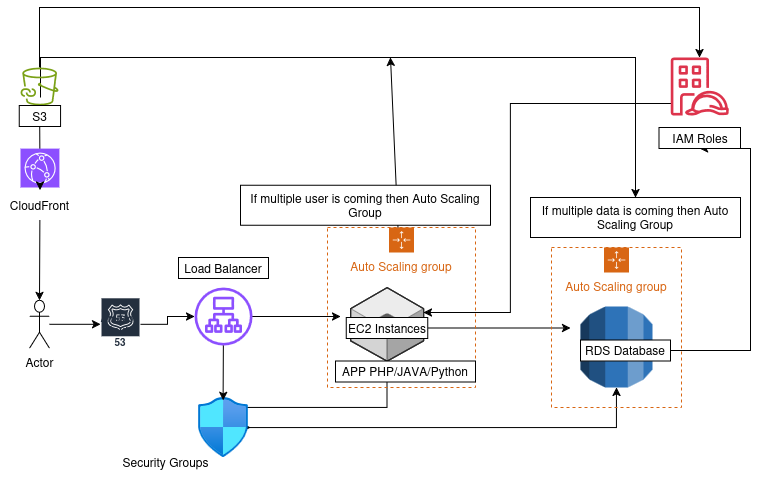

The diagram above was exported from draw.io. Its source (the exported page's mxGraphModel, read from the mxfile embedded in the PNG):
<mxGraphModel dx="1294" dy="1612" grid="1" gridSize="10" guides="1" tooltips="1" connect="1" arrows="1" fold="1" page="1" pageScale="1" pageWidth="850" pageHeight="1100" math="0" shadow="0">
  <root>
    <mxCell id="0" />
    <mxCell id="1" parent="0" />
    <mxCell id="PbJ4X4V8Ut8-SrKm_iCT-18" style="edgeStyle=orthogonalEdgeStyle;rounded=0;orthogonalLoop=1;jettySize=auto;html=1;" edge="1" parent="1" source="PbJ4X4V8Ut8-SrKm_iCT-2" target="PbJ4X4V8Ut8-SrKm_iCT-3">
      <mxGeometry relative="1" as="geometry" />
    </mxCell>
    <mxCell id="PbJ4X4V8Ut8-SrKm_iCT-2" value="Amazon Route 53" style="sketch=0;outlineConnect=0;fontColor=#232F3E;gradientColor=none;strokeColor=#ffffff;fillColor=#232F3E;dashed=0;verticalLabelPosition=middle;verticalAlign=bottom;align=center;html=1;whiteSpace=wrap;fontSize=10;fontStyle=1;spacing=3;shape=mxgraph.aws4.productIcon;prIcon=mxgraph.aws4.route_53;" vertex="1" parent="1">
      <mxGeometry x="120" y="269.79" width="40" height="54" as="geometry" />
    </mxCell>
    <mxCell id="PbJ4X4V8Ut8-SrKm_iCT-21" style="edgeStyle=orthogonalEdgeStyle;rounded=0;orthogonalLoop=1;jettySize=auto;html=1;" edge="1" parent="1" source="PbJ4X4V8Ut8-SrKm_iCT-3">
      <mxGeometry relative="1" as="geometry">
        <mxPoint x="360" y="289" as="targetPoint" />
      </mxGeometry>
    </mxCell>
    <mxCell id="PbJ4X4V8Ut8-SrKm_iCT-3" value="" style="sketch=0;outlineConnect=0;fontColor=#232F3E;gradientColor=none;fillColor=#8C4FFF;strokeColor=none;dashed=0;verticalLabelPosition=bottom;verticalAlign=top;align=center;html=1;fontSize=12;fontStyle=0;aspect=fixed;pointerEvents=1;shape=mxgraph.aws4.application_load_balancer;" vertex="1" parent="1">
      <mxGeometry x="214" y="260" width="58" height="58" as="geometry" />
    </mxCell>
    <mxCell id="PbJ4X4V8Ut8-SrKm_iCT-7" value=" Load Balancer" style="rounded=0;whiteSpace=wrap;html=1;" vertex="1" parent="1">
      <mxGeometry x="197.99" y="230" width="90" height="21" as="geometry" />
    </mxCell>
    <mxCell id="PbJ4X4V8Ut8-SrKm_iCT-57" style="edgeStyle=orthogonalEdgeStyle;rounded=0;orthogonalLoop=1;jettySize=auto;html=1;entryX=1.044;entryY=0.498;entryDx=0;entryDy=0;entryPerimeter=0;" edge="1" parent="1" source="PbJ4X4V8Ut8-SrKm_iCT-8" target="PbJ4X4V8Ut8-SrKm_iCT-39">
      <mxGeometry relative="1" as="geometry">
        <mxPoint x="406.5" y="410" as="targetPoint" />
        <Array as="points">
          <mxPoint x="407" y="380" />
          <mxPoint x="260" y="380" />
          <mxPoint x="260" y="400" />
        </Array>
      </mxGeometry>
    </mxCell>
    <mxCell id="PbJ4X4V8Ut8-SrKm_iCT-8" value="" style="verticalLabelPosition=bottom;html=1;verticalAlign=top;strokeWidth=1;align=center;outlineConnect=0;dashed=0;outlineConnect=0;shape=mxgraph.aws3d.application_server;fillColor=#ECECEC;strokeColor=#5E5E5E;aspect=fixed;" vertex="1" parent="1">
      <mxGeometry x="370" y="260" width="73" height="73.59" as="geometry" />
    </mxCell>
    <mxCell id="PbJ4X4V8Ut8-SrKm_iCT-25" style="edgeStyle=orthogonalEdgeStyle;rounded=0;orthogonalLoop=1;jettySize=auto;html=1;" edge="1" parent="1" source="PbJ4X4V8Ut8-SrKm_iCT-10">
      <mxGeometry relative="1" as="geometry">
        <mxPoint x="590" y="300.5" as="targetPoint" />
      </mxGeometry>
    </mxCell>
    <mxCell id="PbJ4X4V8Ut8-SrKm_iCT-10" value="EC2 Instances " style="rounded=0;whiteSpace=wrap;html=1;" vertex="1" parent="1">
      <mxGeometry x="365.75" y="290" width="81.5" height="21" as="geometry" />
    </mxCell>
    <mxCell id="PbJ4X4V8Ut8-SrKm_iCT-26" style="edgeStyle=orthogonalEdgeStyle;rounded=0;orthogonalLoop=1;jettySize=auto;html=1;" edge="1" parent="1" source="PbJ4X4V8Ut8-SrKm_iCT-39" target="PbJ4X4V8Ut8-SrKm_iCT-23">
      <mxGeometry relative="1" as="geometry">
        <mxPoint x="447.25" y="400.47368421052647" as="sourcePoint" />
      </mxGeometry>
    </mxCell>
    <mxCell id="PbJ4X4V8Ut8-SrKm_iCT-17" style="edgeStyle=orthogonalEdgeStyle;rounded=0;orthogonalLoop=1;jettySize=auto;html=1;" edge="1" parent="1" source="PbJ4X4V8Ut8-SrKm_iCT-16" target="PbJ4X4V8Ut8-SrKm_iCT-2">
      <mxGeometry relative="1" as="geometry">
        <mxPoint x="90" y="294" as="targetPoint" />
      </mxGeometry>
    </mxCell>
    <mxCell id="PbJ4X4V8Ut8-SrKm_iCT-16" value="Actor" style="shape=umlActor;verticalLabelPosition=bottom;verticalAlign=top;html=1;outlineConnect=0;" vertex="1" parent="1">
      <mxGeometry x="49" y="272.8" width="20" height="48" as="geometry" />
    </mxCell>
    <mxCell id="PbJ4X4V8Ut8-SrKm_iCT-23" value="" style="outlineConnect=0;dashed=0;verticalLabelPosition=bottom;verticalAlign=top;align=center;html=1;shape=mxgraph.aws3.rds;fillColor=#2E73B8;gradientColor=none;" vertex="1" parent="1">
      <mxGeometry x="600" y="279" width="72" height="81" as="geometry" />
    </mxCell>
    <mxCell id="PbJ4X4V8Ut8-SrKm_iCT-56" style="edgeStyle=orthogonalEdgeStyle;rounded=0;orthogonalLoop=1;jettySize=auto;html=1;entryX=0.5;entryY=1;entryDx=0;entryDy=0;" edge="1" parent="1" source="PbJ4X4V8Ut8-SrKm_iCT-27" target="PbJ4X4V8Ut8-SrKm_iCT-48">
      <mxGeometry relative="1" as="geometry">
        <Array as="points">
          <mxPoint x="770" y="323" />
          <mxPoint x="770" y="121" />
        </Array>
      </mxGeometry>
    </mxCell>
    <mxCell id="PbJ4X4V8Ut8-SrKm_iCT-27" value="RDS Database" style="rounded=0;whiteSpace=wrap;html=1;" vertex="1" parent="1">
      <mxGeometry x="600" y="312.59000000000003" width="90" height="21" as="geometry" />
    </mxCell>
    <mxCell id="PbJ4X4V8Ut8-SrKm_iCT-28" value="Auto Scaling group" style="points=[[0,0],[0.25,0],[0.5,0],[0.75,0],[1,0],[1,0.25],[1,0.5],[1,0.75],[1,1],[0.75,1],[0.5,1],[0.25,1],[0,1],[0,0.75],[0,0.5],[0,0.25]];outlineConnect=0;gradientColor=none;html=1;whiteSpace=wrap;fontSize=12;fontStyle=0;container=1;pointerEvents=0;collapsible=0;recursiveResize=0;shape=mxgraph.aws4.groupCenter;grIcon=mxgraph.aws4.group_auto_scaling_group;grStroke=1;strokeColor=#D86613;fillColor=none;verticalAlign=top;align=center;fontColor=#D86613;dashed=1;spacingTop=25;" vertex="1" parent="1">
      <mxGeometry x="571" y="220" width="130" height="160" as="geometry" />
    </mxCell>
    <mxCell id="PbJ4X4V8Ut8-SrKm_iCT-37" style="edgeStyle=none;rounded=0;orthogonalLoop=1;jettySize=auto;html=1;" edge="1" parent="1" source="PbJ4X4V8Ut8-SrKm_iCT-29">
      <mxGeometry relative="1" as="geometry">
        <mxPoint x="410" y="30" as="targetPoint" />
      </mxGeometry>
    </mxCell>
    <mxCell id="PbJ4X4V8Ut8-SrKm_iCT-29" value="Auto Scaling group" style="points=[[0,0],[0.25,0],[0.5,0],[0.75,0],[1,0],[1,0.25],[1,0.5],[1,0.75],[1,1],[0.75,1],[0.5,1],[0.25,1],[0,1],[0,0.75],[0,0.5],[0,0.25]];outlineConnect=0;gradientColor=none;html=1;whiteSpace=wrap;fontSize=12;fontStyle=0;container=1;pointerEvents=0;collapsible=0;recursiveResize=0;shape=mxgraph.aws4.groupCenter;grIcon=mxgraph.aws4.group_auto_scaling_group;grStroke=1;strokeColor=#D86613;fillColor=none;verticalAlign=top;align=center;fontColor=#D86613;dashed=1;spacingTop=25;" vertex="1" parent="1">
      <mxGeometry x="347" y="200" width="148" height="160" as="geometry" />
    </mxCell>
    <mxCell id="PbJ4X4V8Ut8-SrKm_iCT-5" value="APP PHP/JAVA/Python" style="rounded=0;whiteSpace=wrap;html=1;" vertex="1" parent="PbJ4X4V8Ut8-SrKm_iCT-29">
      <mxGeometry x="8" y="133.58999999999997" width="140" height="21" as="geometry" />
    </mxCell>
    <mxCell id="PbJ4X4V8Ut8-SrKm_iCT-30" value="If multiple user is coming then Auto Scaling Group" style="rounded=0;whiteSpace=wrap;html=1;" vertex="1" parent="1">
      <mxGeometry x="260" y="157.7" width="250" height="40" as="geometry" />
    </mxCell>
    <mxCell id="PbJ4X4V8Ut8-SrKm_iCT-31" value="If multiple data is coming then Auto Scaling Group" style="rounded=0;whiteSpace=wrap;html=1;" vertex="1" parent="1">
      <mxGeometry x="550" y="170" width="210" height="40" as="geometry" />
    </mxCell>
    <mxCell id="PbJ4X4V8Ut8-SrKm_iCT-36" value="" style="edgeStyle=none;rounded=0;orthogonalLoop=1;jettySize=auto;html=1;" edge="1" parent="1" source="PbJ4X4V8Ut8-SrKm_iCT-32" target="PbJ4X4V8Ut8-SrKm_iCT-33">
      <mxGeometry relative="1" as="geometry" />
    </mxCell>
    <mxCell id="PbJ4X4V8Ut8-SrKm_iCT-32" value="" style="sketch=0;points=[[0,0,0],[0.25,0,0],[0.5,0,0],[0.75,0,0],[1,0,0],[0,1,0],[0.25,1,0],[0.5,1,0],[0.75,1,0],[1,1,0],[0,0.25,0],[0,0.5,0],[0,0.75,0],[1,0.25,0],[1,0.5,0],[1,0.75,0]];outlineConnect=0;fontColor=#232F3E;fillColor=#8C4FFF;strokeColor=#ffffff;dashed=0;verticalLabelPosition=bottom;verticalAlign=top;align=center;html=1;fontSize=12;fontStyle=0;aspect=fixed;shape=mxgraph.aws4.resourceIcon;resIcon=mxgraph.aws4.cloudfront;" vertex="1" parent="1">
      <mxGeometry x="40" y="121.11" width="38.89" height="38.89" as="geometry" />
    </mxCell>
    <mxCell id="PbJ4X4V8Ut8-SrKm_iCT-34" style="edgeStyle=elbowEdgeStyle;rounded=0;orthogonalLoop=1;jettySize=auto;html=1;elbow=vertical;" edge="1" parent="1" target="PbJ4X4V8Ut8-SrKm_iCT-31">
      <mxGeometry relative="1" as="geometry">
        <mxPoint x="60.0026315789474" y="70.0306096979873" as="sourcePoint" />
        <mxPoint x="636.9500000000003" y="250" as="targetPoint" />
        <Array as="points">
          <mxPoint x="370" y="30" />
        </Array>
      </mxGeometry>
    </mxCell>
    <mxCell id="PbJ4X4V8Ut8-SrKm_iCT-52" style="edgeStyle=orthogonalEdgeStyle;rounded=0;orthogonalLoop=1;jettySize=auto;html=1;" edge="1" parent="1" source="PbJ4X4V8Ut8-SrKm_iCT-33" target="PbJ4X4V8Ut8-SrKm_iCT-47">
      <mxGeometry relative="1" as="geometry">
        <Array as="points">
          <mxPoint x="59" y="-20" />
          <mxPoint x="719" y="-20" />
        </Array>
      </mxGeometry>
    </mxCell>
    <mxCell id="PbJ4X4V8Ut8-SrKm_iCT-33" value="" style="sketch=0;outlineConnect=0;fontColor=#232F3E;gradientColor=none;fillColor=#7AA116;strokeColor=none;dashed=0;verticalLabelPosition=bottom;verticalAlign=top;align=center;html=1;fontSize=12;fontStyle=0;aspect=fixed;pointerEvents=1;shape=mxgraph.aws4.file_cache_s3_linked_datasets;" vertex="1" parent="1">
      <mxGeometry x="40" y="40" width="38" height="38" as="geometry" />
    </mxCell>
    <mxCell id="PbJ4X4V8Ut8-SrKm_iCT-35" style="edgeStyle=none;rounded=0;orthogonalLoop=1;jettySize=auto;html=1;entryX=0.5;entryY=0;entryDx=0;entryDy=0;entryPerimeter=0;" edge="1" parent="1" source="PbJ4X4V8Ut8-SrKm_iCT-53" target="PbJ4X4V8Ut8-SrKm_iCT-16">
      <mxGeometry relative="1" as="geometry" />
    </mxCell>
    <mxCell id="PbJ4X4V8Ut8-SrKm_iCT-39" value="" style="image;aspect=fixed;html=1;points=[];align=center;fontSize=12;image=img/lib/azure2/networking/Network_Security_Groups.svg;" vertex="1" parent="1">
      <mxGeometry x="218.17" y="370" width="49.65" height="60.29" as="geometry" />
    </mxCell>
    <mxCell id="PbJ4X4V8Ut8-SrKm_iCT-42" style="edgeStyle=none;rounded=0;orthogonalLoop=1;jettySize=auto;html=1;entryX=0.492;entryY=0.046;entryDx=0;entryDy=0;entryPerimeter=0;" edge="1" parent="1" source="PbJ4X4V8Ut8-SrKm_iCT-3" target="PbJ4X4V8Ut8-SrKm_iCT-39">
      <mxGeometry relative="1" as="geometry" />
    </mxCell>
    <mxCell id="PbJ4X4V8Ut8-SrKm_iCT-50" style="edgeStyle=orthogonalEdgeStyle;rounded=0;orthogonalLoop=1;jettySize=auto;html=1;" edge="1" parent="1" source="PbJ4X4V8Ut8-SrKm_iCT-47" target="PbJ4X4V8Ut8-SrKm_iCT-8">
      <mxGeometry relative="1" as="geometry">
        <Array as="points">
          <mxPoint x="530" y="76" />
          <mxPoint x="530" y="285" />
        </Array>
      </mxGeometry>
    </mxCell>
    <mxCell id="PbJ4X4V8Ut8-SrKm_iCT-47" value="" style="sketch=0;outlineConnect=0;fontColor=#232F3E;gradientColor=none;fillColor=#DD344C;strokeColor=none;dashed=0;verticalLabelPosition=bottom;verticalAlign=top;align=center;html=1;fontSize=12;fontStyle=0;aspect=fixed;pointerEvents=1;shape=mxgraph.aws4.identity_access_management_iam_roles_anywhere;" vertex="1" parent="1">
      <mxGeometry x="690.25" y="30" width="58" height="58" as="geometry" />
    </mxCell>
    <mxCell id="PbJ4X4V8Ut8-SrKm_iCT-48" value="IAM Roles" style="rounded=0;whiteSpace=wrap;html=1;" vertex="1" parent="1">
      <mxGeometry x="678.5" y="100.11" width="81.5" height="21" as="geometry" />
    </mxCell>
    <mxCell id="PbJ4X4V8Ut8-SrKm_iCT-51" value="S3" style="rounded=0;whiteSpace=wrap;html=1;" vertex="1" parent="1">
      <mxGeometry x="38.79" y="78" width="41.3" height="21" as="geometry" />
    </mxCell>
    <mxCell id="PbJ4X4V8Ut8-SrKm_iCT-54" value="" style="edgeStyle=none;rounded=0;orthogonalLoop=1;jettySize=auto;html=1;entryX=0.5;entryY=0;entryDx=0;entryDy=0;entryPerimeter=0;" edge="1" parent="1" source="PbJ4X4V8Ut8-SrKm_iCT-32" target="PbJ4X4V8Ut8-SrKm_iCT-53">
      <mxGeometry relative="1" as="geometry">
        <mxPoint x="59" y="160" as="sourcePoint" />
        <mxPoint x="59" y="273" as="targetPoint" />
      </mxGeometry>
    </mxCell>
    <mxCell id="PbJ4X4V8Ut8-SrKm_iCT-53" value="CloudFront" style="text;html=1;align=center;verticalAlign=middle;resizable=0;points=[];autosize=1;strokeColor=none;fillColor=none;" vertex="1" parent="1">
      <mxGeometry x="19.44" y="162.7" width="80" height="30" as="geometry" />
    </mxCell>
    <mxCell id="PbJ4X4V8Ut8-SrKm_iCT-55" value="Security Groups" style="text;html=1;align=center;verticalAlign=middle;resizable=0;points=[];autosize=1;strokeColor=none;fillColor=none;" vertex="1" parent="1">
      <mxGeometry x="130" y="420" width="110" height="30" as="geometry" />
    </mxCell>
  </root>
</mxGraphModel>